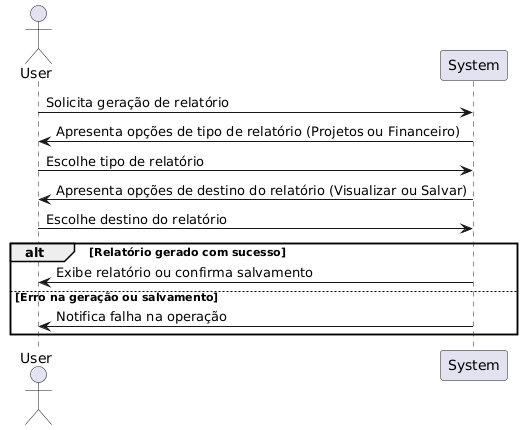

The diagram above was rendered by PlantUML. Its source (embedded in the PNG):
@startuml
actor User
participant "System" as System

User -> System : Solicita geração de relatório
System -> User : Apresenta opções de tipo de relatório (Projetos ou Financeiro)
User -> System : Escolhe tipo de relatório

System -> User : Apresenta opções de destino do relatório (Visualizar ou Salvar)
User -> System : Escolhe destino do relatório

alt Relatório gerado com sucesso
    System -> User : Exibe relatório ou confirma salvamento
else Erro na geração ou salvamento
    System -> User : Notifica falha na operação
end
@enduml